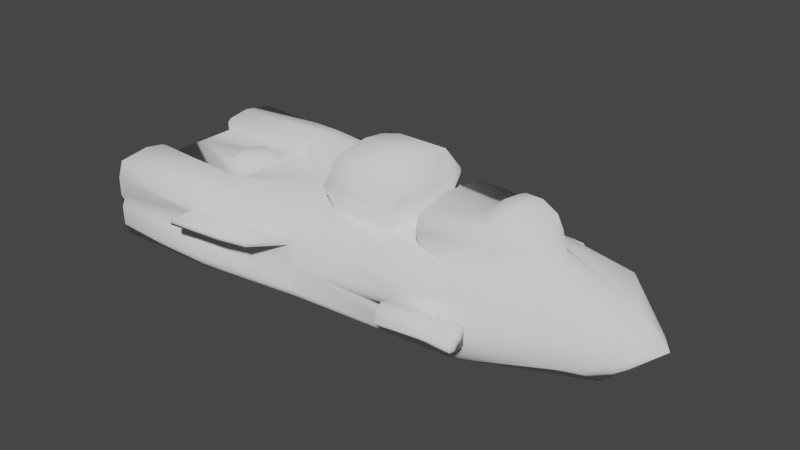 # Source: player.blend  (saved by Blender 3.5.10; exported with 4.5.12 LTS)
import bpy
from mathutils import Matrix  # noqa: F401  (used for matrix-valued properties, if any)

bpy.ops.wm.read_factory_settings(use_empty=True)
scene = bpy.context.scene
scene.name = 'Scene'

# ---- collections
col_collection = bpy.data.collections.new('Collection'); scene.collection.children.link(col_collection)

# ---- materials (node trees are filled in below, after node groups)
mat_player = bpy.data.materials.new('Player')
mat_player.use_transparent_shadow = False

# ---- material node trees
mat_player.use_nodes = True; mat_player.node_tree.nodes.clear()
_N = mat_player.node_tree.nodes; _L = mat_player.node_tree.links
n0 = _N.new('ShaderNodeOutputMaterial'); n0.name = 'Вывод материала'; n0.location = (300, 300)
n1 = _N.new('ShaderNodeBsdfDiffuse'); n1.name = 'Диффузный BSDF'; n1.location = (10, 300)
n1.inputs[1].default_value = 0.5
_L.new(n1.outputs[0], n0.inputs[0])
n0.is_active_output = True

# ---- world
world_world = bpy.data.worlds.new('World'); scene.world = world_world
world_world.use_nodes = True; world_world.node_tree.nodes.clear()
_N = world_world.node_tree.nodes; _L = world_world.node_tree.links
n0 = _N.new('ShaderNodeOutputWorld'); n0.name = 'World Output'; n0.location = (300, 300)
n1 = _N.new('ShaderNodeBackground'); n1.name = 'Background'; n1.location = (10, 300)
n1.inputs[0].default_value = (0.05088, 0.05088, 0.05088, 1.0)
_L.new(n1.outputs[0], n0.inputs[0])
n0.is_active_output = True
world_world.color = (0.05088, 0.05088, 0.05088)
world_world.use_sun_shadow = False
world_world.sun_shadow_jitter_overblur = 0.0

# ---- meshes
me_player = bpy.data.meshes.new('Player')
me_player.from_pydata([(-5.59, 2.459, -1.0), (-5.59, 2.459, 1.0), (5.337, 1.027, -0.9565), (6.503, 1.385, 0.5542), (-0.1358, 2.038, -1.0), (-0.1358, 2.038, 1.0), (3.786, 1.986, 0.6165), (3.965, 1.507, -1.186), (-2.863, 2.391, -1.0), (-2.863, 2.391, 1.0), (-2.077, 0.0, -1.0), (-2.922, 0.0, 0.8057), (6.676, 0.001447, -1.369), (7.341, -0.001304, 0.3553), (-0.1358, 0.0, 1.0), (-0.1358, 0.0, -1.107), (7.204, 0.4409, 0.3532), (3.949, 0.001447, -1.369), (-2.863, 0.0, -0.8908), (-1.478, 0.0, 1.0), (-5.592, 1.048, 0.9468), (-2.865, 1.193, 0.9468), (-5.59, 1.085, -1.0), (-2.863, 1.157, 0.8057), (-2.863, 0.0, 0.8057), (-2.969, 0.9734, -0.952), (-5.413, 0.0, 0.8057), (-5.413, 1.012, 0.8057), (-2.863, 1.013, -1.0), (-5.413, -0.003133, -0.7912), (-5.413, 1.076, -0.7912), (-3.958, 0.0, 0.8057), (-2.956, 0.29, 0.8057), (-3.106, 0.4487, 0.8057), (-3.382, 0.5371, 0.8057), (-3.641, 0.5191, 0.8057), (-3.785, 0.4595, 0.8057), (-3.896, 0.3112, 0.8057), (-3.95, 0.1269, 0.8057), (-3.085, 0.002143, 0.9698), (-3.834, 0.002143, 0.9698), (-3.109, 0.254, 0.9698), (-3.218, 0.3918, 0.9698), (-3.418, 0.4686, 0.9698), (-3.605, 0.453, 0.9698), (-3.709, 0.4012, 0.9698), (-3.789, 0.2724, 0.9698), (-3.828, 0.1124, 0.9698), (0.2926, 1.096, 1.0), (1.881, 1.077, 1.0), (0.2999, 0.0, 1.0), (1.892, 0.0, 1.0), (0.2383, 0.9357, 2.254), (1.826, 0.917, 2.254), (0.2429, -0.001423, 2.378), (1.835, -0.001423, 2.378), (1.999, 1.325, 1.647), (2.014, 0.0, 1.524), (0.1697, 1.344, 1.647), (0.1801, 0.0, 1.524), (-0.1358, 2.168, 0.5477), (-5.59, 2.589, 0.5976), (-2.863, 2.521, 0.5499), (-0.1358, 2.168, -0.7401), (-5.59, 2.589, -0.6758), (-2.863, 2.521, -0.6678), (-2.863, 1.842, 1.108), (-5.59, 1.698, 1.108), (-0.1358, 0.8663, 1.108), (-2.863, 1.766, -1.107), (-5.59, 1.83, -1.107), (-0.1442, 2.147, -0.6444), (-5.59, 1.149, 1.022), (-2.863, 1.353, 1.031), (-5.587, 2.595, 0.1357), (-5.59, 2.515, -0.03907), (-5.587, 2.595, -0.1903), (-2.86, 2.527, 0.1366), (-2.863, 2.447, -0.03518), (-2.86, 2.527, -0.1872), (0.1723, 1.008, 1.616), (2.002, 0.9868, 1.616), (2.548, 0.0, 0.8071), (4.098, 1.374, 0.765), (2.688, 1.134, 0.8615), (4.639, 0.9562, 1.036), (5.576, 0.009143, 0.9937), (2.633, 0.0005046, 0.9459), (2.719, 1.096, 0.9014), (4.698, 1.002, 1.389), (5.321, -0.004981, 1.357), (2.545, -0.0236, 1.292), (2.638, 1.152, 1.244), (2.6, -0.00673, 1.78), (2.687, 1.095, 1.662), (4.996, 0.0004078, 1.754), (4.584, 0.9639, 1.684), (4.089, 0.9982, 1.678), (4.057, -0.001474, 1.761), (4.058, 0.0007665, 2.017), (4.579, 0.002648, 2.01), (4.585, 0.6758, 1.94), (4.09, 0.71, 1.934), (3.898, 1.608, -0.6663), (6.625, 1.0, -0.626), (-0.1407, 2.156, -0.1334), (8.115, 0.001259, -0.0446), (7.722, 0.5474, -0.09575), (3.822, 1.843, 0.1386), (3.866, 1.723, -0.3167), (2.771, 1.992, 0.1384), (2.733, 1.866, -0.333), (3.857, 2.199, 0.1571), (3.901, 2.079, -0.2934), (2.806, 2.348, 0.1569), (2.768, 2.222, -0.3096), (3.852, 2.562, 0.1725), (3.91, 2.552, -0.2363), (2.921, 2.74, 0.1821), (2.926, 2.725, -0.2336), (4.646, 2.086, 0.1662), (4.636, 2.059, -0.3054), (4.641, 2.449, 0.1816), (4.645, 2.533, -0.2483), (4.686, 2.62, -0.07917), (2.97, 2.87, -0.03565), (3.925, 2.686, -0.07398), (3.854, 2.391, 0.2543), (4.644, 2.278, 0.2633), (2.857, 2.521, 0.257), (3.883, 2.277, -0.3399), (2.816, 2.386, -0.3498), (4.619, 2.247, -0.3522), (-2.862, 2.523, 0.409), (-0.1368, 2.166, 0.4083), (-2.914, 3.209, 0.5402), (-0.7932, 2.877, 0.5502), (-2.913, 3.21, 0.4062), (-0.7942, 2.874, 0.409), (-1.551, 3.032, 0.5391), (-1.551, 3.032, 0.4059), (-1.453, 2.339, 0.5488), (-1.547, 2.35, 0.4087), (5.383, 0.4869, 0.9905), (5.148, 0.6428, 1.428), (4.999, 0.6373, 1.735)], [], [(20, 72, 67, 1, 61, 74, 75, 76, 64, 0, 70, 22), (7, 103, 104, 2), (8, 65, 63, 4), (88, 87, 91, 92), (0, 64, 65, 8), (5, 9, 66, 68), (29, 26, 27, 30), (4, 7, 17, 15), (3, 6, 83, 16), (8, 4, 15, 69), (6, 5, 48, 49), (9, 1, 67, 66), (7, 2, 12, 17), (2, 104, 12), (19, 21, 23, 24), (20, 27, 23, 21), (23, 27, 26, 31, 38, 37, 36, 35, 34, 33, 32, 11, 24), (28, 10, 18), (0, 8, 69, 70), (30, 27, 20, 22), (25, 30, 22, 28), (18, 29, 30, 25), (39, 41, 42, 43, 44, 45, 46, 47, 40), (36, 37, 46, 45), (28, 18, 25), (11, 32, 41, 39), (33, 34, 43, 42), (37, 38, 47, 46), (34, 35, 44, 43), (38, 31, 40, 47), (35, 36, 45, 44), (57, 81, 53, 55), (32, 33, 42, 41), (84, 82, 87, 88), (5, 68, 14, 50, 48), (53, 52, 54, 55), (56, 58, 52, 53), (48, 80, 58), (58, 80, 52), (49, 48, 58, 56), (51, 49, 81, 57), (60, 141, 62, 9, 5), (62, 61, 1, 9), (71, 77, 133, 142, 134, 105), (77, 74, 61, 62, 133), (68, 66, 73, 21, 19, 14), (66, 67, 72, 73), (69, 15, 10, 28), (70, 69, 28, 22), (65, 64, 76, 79), (79, 76, 75, 78), (78, 75, 74, 77), (63, 65, 79, 71), (71, 79, 78), (71, 78, 77), (4, 63, 71, 105, 103, 7), (73, 72, 20, 21), (80, 48, 50, 59), (52, 80, 59, 54), (81, 49, 56), (53, 81, 56), (82, 84, 49, 51), (13, 16, 143, 86), (83, 84, 88, 85), (85, 16, 83), (86, 143, 144, 90), (89, 92, 94, 97, 96), (85, 88, 92, 89), (97, 98, 99, 102), (90, 144, 145, 95), (92, 91, 93, 94), (100, 101, 102, 99), (98, 97, 94, 93), (96, 97, 102, 101), (95, 145, 101, 100), (103, 105, 134, 60, 5, 6, 108, 110, 111, 109), (104, 103, 109, 108, 6, 3), (49, 84, 83, 6), (113, 115, 131, 130), (106, 107, 16, 13), (12, 107, 106), (16, 107, 3), (3, 107, 104), (12, 104, 107), (111, 110, 114, 115), (108, 109, 113, 112), (109, 111, 115, 113), (110, 108, 112, 114), (117, 119, 125, 126), (114, 112, 127, 129), (115, 114, 129, 118, 125, 119, 131), (116, 127, 128, 122), (120, 121, 132, 123, 124, 122, 128), (117, 126, 124, 123), (113, 130, 132, 121), (112, 113, 121, 120), (126, 125, 118, 116), (124, 126, 116, 122), (128, 127, 112, 120), (129, 127, 116, 118), (140, 137, 135, 139), (132, 130, 117, 123), (130, 131, 119, 117), (134, 142, 138), (133, 62, 135, 137), (62, 141, 139, 135), (60, 134, 138, 136), (138, 140, 139, 136), (139, 141, 136), (136, 141, 60), (138, 142, 140), (140, 142, 133, 137), (143, 16, 85), (145, 144, 89, 96), (101, 145, 96), (144, 143, 85, 89)])
me_player.polygons.foreach_set('use_smooth', [True] * 116)
_uv = me_player.uv_layers.new(name='UVКарта')
_uv.uv.foreach_set('vector', [0.875, 0.5736, 0.8512, 0.5428, 0.7565, 0.4202, 0.625, 0.25, 0.5244, 0.3003, 0.4448, 0.3401, 0.3652, 0.3799, 0.2856, 0.4197, 0.2061, 0.4595, 0.125, 0.5, 0.125, 0.532, 0.125, 0.5699, 0.375, 0.4375, 0.4905, 0.4375, 0.4955, 0.5, 0.375, 0.5, 0.375, 0.3125, 0.4165, 0.3125, 0.4075, 0.375, 0.375, 0.375, 0.6875, 0.561, 0.6875, 0.625, 0.6875, 0.625, 0.6875, 0.561, 0.375, 0.25, 0.4155, 0.25, 0.4165, 0.3125, 0.375, 0.3125, 0.75, 0.5, 0.8125, 0.5, 0.8125, 0.5287, 0.75, 0.5719, 0.0, 0.0, 0.875, 0.625, 0.875, 0.5736, 0.2117, 0.5703, 0.25, 0.5, 0.3125, 0.5, 0.3125, 0.625, 0.25, 0.625, 0.625, 0.5, 0.6875, 0.5, 0.6875, 0.5507, 0.625, 0.5542, 0.1875, 0.5, 0.25, 0.5, 0.25, 0.625, 0.1875, 0.5327, 0.625, 0.4375, 0.625, 0.375, 0.625, 0.375, 0.625, 0.4375, 0.8125, 0.5, 0.875, 0.5, 0.875, 0.5387, 0.8125, 0.5287, 0.3125, 0.5, 0.375, 0.5, 0.375, 0.625, 0.3125, 0.625, 0.375, 0.5, 0.4955, 0.5, 0.375, 0.625, 0.8125, 0.625, 0.8125, 0.5645, 0.8125, 0.5645, 0.8125, 0.625, 0.875, 0.5736, 0.875, 0.5736, 0.8125, 0.5645, 0.8125, 0.5645, 0.8125, 0.5645, 0.875, 0.5736, 0.875, 0.625, 0.8393, 0.625, 0.8391, 0.6184, 0.8378, 0.6089, 0.8351, 0.6012, 0.8316, 0.5981, 0.8252, 0.5971, 0.8185, 0.6016, 0.8148, 0.6099, 0.814, 0.625, 0.8125, 0.625, 0.1875, 0.572, 0.2055, 0.625, 0.1875, 0.625, 0.125, 0.5, 0.1875, 0.5, 0.1025, 0.2732, 0.125, 0.532, 0.2117, 0.5703, 0.875, 0.5736, 0.875, 0.5736, 0.125, 0.5699, 0.0237, 0.07564, 0.2117, 0.5703, 0.125, 0.5699, 0.0, 0.0, 0.1875, 0.625, 0.0, 0.0, 0.2117, 0.5703, 0.0237, 0.07564, 0.814, 0.625, 0.8148, 0.6099, 0.8185, 0.6016, 0.8252, 0.5971, 0.8316, 0.5981, 0.8351, 0.6012, 0.8378, 0.6089, 0.8391, 0.6184, 0.8393, 0.625, 0.8351, 0.6012, 0.8378, 0.6089, 0.8378, 0.6089, 0.8351, 0.6012, 0.0, 0.0, 0.1875, 0.625, 0.0237, 0.07564, 0.814, 0.625, 0.8148, 0.6099, 0.8148, 0.6099, 0.814, 0.625, 0.8185, 0.6016, 0.8252, 0.5971, 0.8252, 0.5971, 0.8185, 0.6016, 0.8378, 0.6089, 0.8391, 0.6184, 0.8391, 0.6184, 0.8378, 0.6089, 0.8252, 0.5971, 0.8316, 0.5981, 0.8316, 0.5981, 0.8252, 0.5971, 0.8391, 0.6184, 0.8393, 0.625, 0.8393, 0.625, 0.8391, 0.6184, 0.8316, 0.5981, 0.8351, 0.6012, 0.8351, 0.6012, 0.8316, 0.5981, 0.6875, 0.625, 0.6875, 0.5319, 0.6875, 0.5, 0.6875, 0.625, 0.8148, 0.6099, 0.8185, 0.6016, 0.8185, 0.6016, 0.8148, 0.6099, 0.6875, 0.561, 0.6875, 0.625, 0.6875, 0.625, 0.6875, 0.561, 0.75, 0.5, 0.75, 0.5719, 0.75, 0.625, 0.75, 0.625, 0.75, 0.5, 0.6875, 0.5, 0.75, 0.5, 0.75, 0.625, 0.6875, 0.625, 0.625, 0.4375, 0.625, 0.375, 0.625, 0.375, 0.625, 0.4375, 0.75, 0.5, 0.75, 0.5312, 0.75, 0.5, 0.75, 0.5, 0.75, 0.5312, 0.75, 0.5, 0.625, 0.4375, 0.625, 0.375, 0.625, 0.375, 0.625, 0.4375, 0.6875, 0.625, 0.6875, 0.5, 0.6875, 0.5319, 0.6875, 0.625, 0.5711, 0.375, 0.5728, 0.3448, 0.5747, 0.3125, 0.625, 0.3125, 0.625, 0.375, 0.5747, 0.3125, 0.5747, 0.25, 0.625, 0.25, 0.625, 0.3125, 0.5302, 0.375, 0.5351, 0.3125, 0.563, 0.3125, 0.5646, 0.3427, 0.5664, 0.375, 0.5474, 0.375, 0.5351, 0.3125, 0.5349, 0.25, 0.5747, 0.25, 0.5747, 0.3125, 0.563, 0.3125, 0.75, 0.5719, 0.8125, 0.5287, 0.8125, 0.5543, 0.8125, 0.5645, 0.7808, 0.625, 0.75, 0.625, 0.8125, 0.5287, 0.875, 0.5387, 0.875, 0.5666, 0.8125, 0.5543, 0.1875, 0.5327, 0.25, 0.625, 0.2055, 0.625, 0.1875, 0.572, 0.125, 0.532, 0.1025, 0.2732, 0.0, 0.0, 0.125, 0.5699, 0.4165, 0.3125, 0.4155, 0.25, 0.4553, 0.25, 0.4561, 0.3125, 0.4561, 0.3125, 0.4553, 0.25, 0.4951, 0.25, 0.4956, 0.3125, 0.4956, 0.3125, 0.4951, 0.25, 0.5349, 0.25, 0.5351, 0.3125, 0.4075, 0.375, 0.4165, 0.3125, 0.4561, 0.3125, 0.4484, 0.375, 0.4484, 0.375, 0.4561, 0.3125, 0.4956, 0.3125, 0.4893, 0.375, 0.4956, 0.3125, 0.5351, 0.3125, 0.375, 0.375, 0.4075, 0.375, 0.5302, 0.375, 0.5474, 0.375, 0.4905, 0.4375, 0.375, 0.4375, 0.8125, 0.5543, 0.875, 0.5666, 0.875, 0.5736, 0.8125, 0.5645, 0.75, 0.5312, 0.75, 0.5, 0.75, 0.625, 0.75, 0.625, 0.75, 0.5, 0.75, 0.5312, 0.75, 0.625, 0.75, 0.625, 0.6875, 0.5319, 0.6875, 0.5, 0.6875, 0.5, 0.6875, 0.5, 0.6875, 0.5319, 0.6875, 0.5, 0.6875, 0.625, 0.6875, 0.561, 0.6875, 0.5, 0.6875, 0.625, 0.625, 0.625, 0.625, 0.5654, 0.6875, 0.5885, 0.6875, 0.625, 0.6875, 0.5507, 0.6875, 0.561, 0.6875, 0.561, 0.6875, 0.5507, 0.6875, 0.5507, 0.625, 0.5542, 0.6875, 0.5507, 0.6875, 0.625, 0.6875, 0.5885, 0.6875, 0.5921, 0.6875, 0.625, 0.6875, 0.5507, 0.6875, 0.561, 0.6875, 0.561, 0.6875, 0.5534, 0.6875, 0.5507, 0.6875, 0.5507, 0.6875, 0.561, 0.6875, 0.561, 0.6875, 0.5507, 0.6875, 0.5534, 0.6875, 0.625, 0.6875, 0.625, 0.6875, 0.5534, 0.6875, 0.625, 0.6875, 0.5921, 0.6875, 0.5865, 0.6875, 0.625, 0.6875, 0.561, 0.6875, 0.625, 0.6875, 0.625, 0.6875, 0.561, 0.6875, 0.625, 0.6875, 0.5507, 0.6875, 0.5534, 0.6875, 0.625, 0.6875, 0.625, 0.6875, 0.5534, 0.6875, 0.561, 0.6875, 0.625, 0.6875, 0.5507, 0.6875, 0.5534, 0.6875, 0.5534, 0.6875, 0.5507, 0.6875, 0.625, 0.6875, 0.5865, 0.6875, 0.5507, 0.6875, 0.625, 0.4905, 0.4375, 0.5474, 0.375, 0.5664, 0.375, 0.5711, 0.375, 0.625, 0.375, 0.625, 0.4375, 0.5763, 0.4375, 0.5849, 0.4208, 0.5407, 0.4198, 0.5256, 0.4375, 0.4955, 0.5, 0.4905, 0.4375, 0.5256, 0.4375, 0.5763, 0.4375, 0.625, 0.4375, 0.625, 0.5, 0.6875, 0.5, 0.6875, 0.561, 0.6875, 0.5507, 0.6875, 0.5, 0.5256, 0.4375, 0.5407, 0.4198, 0.5407, 0.4198, 0.5256, 0.4375, 0.4879, 0.625, 0.4901, 0.5879, 0.625, 0.5654, 0.625, 0.625, 0.375, 0.625, 0.4901, 0.5879, 0.4879, 0.625, 0.625, 0.5654, 0.4901, 0.5879, 0.625, 0.5, 0.625, 0.5, 0.4901, 0.5879, 0.4955, 0.5, 0.375, 0.625, 0.4955, 0.5, 0.4901, 0.5879, 0.5407, 0.4198, 0.5849, 0.4208, 0.5849, 0.4208, 0.5407, 0.4198, 0.5763, 0.4375, 0.5256, 0.4375, 0.5256, 0.4375, 0.5763, 0.4375, 0.5256, 0.4375, 0.5407, 0.4198, 0.5407, 0.4198, 0.5256, 0.4375, 0.5849, 0.4208, 0.5763, 0.4375, 0.5763, 0.4375, 0.5849, 0.4208, 0.5256, 0.4375, 0.5407, 0.4198, 0.5659, 0.4204, 0.5509, 0.4375, 0.5849, 0.4208, 0.5763, 0.4375, 0.5763, 0.4375, 0.5849, 0.4208, 0.5407, 0.4198, 0.5849, 0.4208, 0.5849, 0.4208, 0.5849, 0.4208, 0.5659, 0.4204, 0.5407, 0.4198, 0.5407, 0.4198, 0.5763, 0.4375, 0.5763, 0.4375, 0.5763, 0.4375, 0.5763, 0.4375, 0.5763, 0.4375, 0.5256, 0.4375, 0.5256, 0.4375, 0.5256, 0.4375, 0.5505, 0.4375, 0.5763, 0.4375, 0.5763, 0.4375, 0.5256, 0.4375, 0.5509, 0.4375, 0.5505, 0.4375, 0.5256, 0.4375, 0.5256, 0.4375, 0.5256, 0.4375, 0.5256, 0.4375, 0.5256, 0.4375, 0.5763, 0.4375, 0.5256, 0.4375, 0.5256, 0.4375, 0.5763, 0.4375, 0.5509, 0.4375, 0.5659, 0.4204, 0.5849, 0.4208, 0.5763, 0.4375, 0.5505, 0.4375, 0.5509, 0.4375, 0.5763, 0.4375, 0.5763, 0.4375, 0.5763, 0.4375, 0.5763, 0.4375, 0.5763, 0.4375, 0.5763, 0.4375, 0.5849, 0.4208, 0.5763, 0.4375, 0.5763, 0.4375, 0.5849, 0.4208, 0.5647, 0.3438, 0.563, 0.3125, 0.5747, 0.3125, 0.5729, 0.3438, 0.5256, 0.4375, 0.5256, 0.4375, 0.5256, 0.4375, 0.5256, 0.4375, 0.5256, 0.4375, 0.5407, 0.4198, 0.5407, 0.4198, 0.5256, 0.4375, 0.5664, 0.375, 0.5646, 0.3427, 0.5664, 0.375, 0.563, 0.3125, 0.5747, 0.3125, 0.5747, 0.3125, 0.563, 0.3125, 0.5747, 0.3125, 0.5728, 0.3448, 0.5729, 0.3438, 0.5747, 0.3125, 0.5711, 0.375, 0.5664, 0.375, 0.5664, 0.375, 0.5711, 0.375, 0.5664, 0.375, 0.5647, 0.3438, 0.5729, 0.3438, 0.5711, 0.375, 0.5729, 0.3438, 0.5728, 0.3448, 0.5711, 0.375, 0.5711, 0.375, 0.5728, 0.3448, 0.5711, 0.375, 0.5664, 0.375, 0.5646, 0.3427, 0.5647, 0.3438, 0.5647, 0.3438, 0.5646, 0.3427, 0.563, 0.3125, 0.563, 0.3125, 0.6875, 0.5885, 0.625, 0.5654, 0.6875, 0.5507, 0.6875, 0.5865, 0.6875, 0.5921, 0.6875, 0.5507, 0.6875, 0.5507, 0.6875, 0.5507, 0.6875, 0.5865, 0.6875, 0.5507, 0.6875, 0.5921, 0.6875, 0.5885, 0.6875, 0.5507, 0.6875, 0.5507])
me_player.materials.append(mat_player)
me_player.update()

# ---- objects
ob_player = bpy.data.objects.new('Player', me_player)

# ---- transforms, parenting, visibility, modifiers, constraints
ob_player.location = (0.0, 0.0, 0.0)
_m = ob_player.modifiers.new('Симметрия', 'MIRROR')
_m.use_axis = (False, True, False)
_m.merge_threshold = 0.1

# ---- collection membership
col_collection.objects.link(ob_player)

# ---- scene / render settings (as saved in the file)
scene.frame_start = 1; scene.frame_end = 250; scene.frame_set(1)
scene.render.engine = 'BLENDER_EEVEE_NEXT'
scene.cycles.sampling_pattern = 'TABULATED_SOBOL'
scene.view_settings.view_transform = 'Filmic'
bpy.context.view_layer.update()

# ---- added for rendering (the .blend has no active camera and no usable light): camera, sun
cam_auto = bpy.data.cameras.new('AutoCamera')
cam_auto.lens = 50.0
cam_auto.sensor_width = 36.0
cam_auto.clip_end = 1000.0
ob_auto_camera = bpy.data.objects.new('AutoCamera', cam_auto)
scene.collection.objects.link(ob_auto_camera)
ob_auto_camera.location = (15.6882, -17.3121, 12.0461)
ob_auto_camera.rotation_euler = (1.09748, -7.21219e-08, 0.694738)
scene.camera = ob_auto_camera
light_auto_sun = bpy.data.lights.new('AutoSun', 'SUN')
light_auto_sun.energy = 3.0
light_auto_sun.angle = 0.0523599
ob_auto_sun = bpy.data.objects.new('AutoSun', light_auto_sun)
scene.collection.objects.link(ob_auto_sun)
ob_auto_sun.rotation_euler = (0.872665, 0.174533, 0.523599)
bpy.context.view_layer.update()
